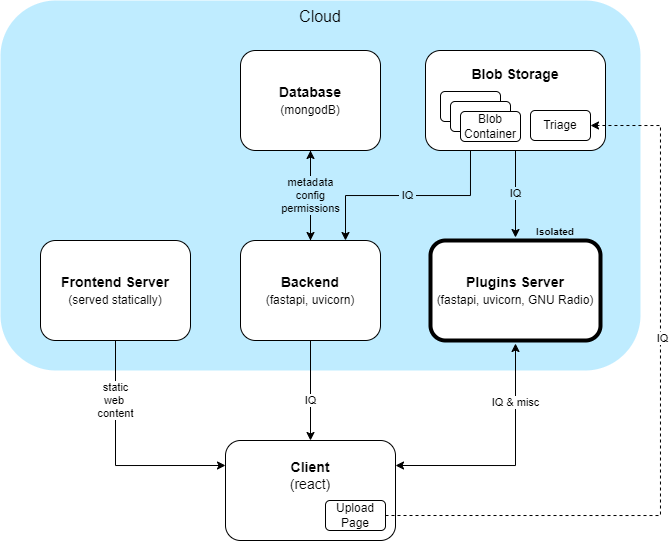

The diagram above was exported from draw.io. Its source (the exported page's mxGraphModel, read from the mxfile embedded in the PNG):
<mxGraphModel dx="1419" dy="814" grid="1" gridSize="10" guides="1" tooltips="1" connect="1" arrows="1" fold="1" page="1" pageScale="1" pageWidth="850" pageHeight="1100" math="0" shadow="0">
  <root>
    <mxCell id="0" />
    <mxCell id="1" parent="0" />
    <mxCell id="38xNxVBO-Xu0l4JddslN-8" value="Cloud" style="rounded=1;whiteSpace=wrap;html=1;verticalAlign=top;fillColor=#BFECFF;strokeColor=none;fontSize=16;" vertex="1" parent="1">
      <mxGeometry x="70" y="80" width="640" height="370" as="geometry" />
    </mxCell>
    <mxCell id="38xNxVBO-Xu0l4JddslN-10" value="static&lt;br&gt;web&amp;nbsp;&lt;br&gt;content" style="edgeStyle=orthogonalEdgeStyle;rounded=0;orthogonalLoop=1;jettySize=auto;html=1;entryX=0;entryY=0.25;entryDx=0;entryDy=0;exitX=0.5;exitY=1;exitDx=0;exitDy=0;labelBackgroundColor=default;" edge="1" parent="1" source="38xNxVBO-Xu0l4JddslN-1" target="38xNxVBO-Xu0l4JddslN-5">
      <mxGeometry x="-0.4894" relative="1" as="geometry">
        <mxPoint as="offset" />
      </mxGeometry>
    </mxCell>
    <mxCell id="38xNxVBO-Xu0l4JddslN-1" value="&lt;b&gt;Frontend Server&lt;br style=&quot;font-size: 14px;&quot;&gt;&lt;/b&gt;&lt;font style=&quot;font-size: 12px;&quot;&gt;(served statically)&lt;/font&gt;" style="rounded=1;whiteSpace=wrap;html=1;fontSize=14;" vertex="1" parent="1">
      <mxGeometry x="110" y="320" width="150" height="100" as="geometry" />
    </mxCell>
    <mxCell id="38xNxVBO-Xu0l4JddslN-11" value="IQ" style="edgeStyle=orthogonalEdgeStyle;rounded=0;orthogonalLoop=1;jettySize=auto;html=1;labelBackgroundColor=default;" edge="1" parent="1" source="38xNxVBO-Xu0l4JddslN-2" target="38xNxVBO-Xu0l4JddslN-5">
      <mxGeometry x="0.2" relative="1" as="geometry">
        <mxPoint as="offset" />
      </mxGeometry>
    </mxCell>
    <mxCell id="38xNxVBO-Xu0l4JddslN-17" value="" style="edgeStyle=orthogonalEdgeStyle;rounded=0;orthogonalLoop=1;jettySize=auto;html=1;" edge="1" parent="1" source="38xNxVBO-Xu0l4JddslN-2" target="38xNxVBO-Xu0l4JddslN-3">
      <mxGeometry relative="1" as="geometry" />
    </mxCell>
    <mxCell id="38xNxVBO-Xu0l4JddslN-2" value="&lt;b&gt;Backend&lt;/b&gt;&lt;br style=&quot;font-size: 14px;&quot;&gt;&lt;font style=&quot;font-size: 12px;&quot;&gt;(fastapi, uvicorn)&lt;/font&gt;" style="rounded=1;whiteSpace=wrap;html=1;fontSize=14;" vertex="1" parent="1">
      <mxGeometry x="310" y="320" width="140" height="100" as="geometry" />
    </mxCell>
    <mxCell id="38xNxVBO-Xu0l4JddslN-14" value="metadata&lt;br&gt;config&lt;br&gt;permissions" style="edgeStyle=orthogonalEdgeStyle;rounded=0;orthogonalLoop=1;jettySize=auto;html=1;labelBackgroundColor=#bfecff;" edge="1" parent="1" source="38xNxVBO-Xu0l4JddslN-3" target="38xNxVBO-Xu0l4JddslN-2">
      <mxGeometry relative="1" as="geometry" />
    </mxCell>
    <mxCell id="38xNxVBO-Xu0l4JddslN-3" value="&lt;b&gt;Database&lt;br style=&quot;font-size: 14px;&quot;&gt;&lt;/b&gt;&lt;font style=&quot;font-size: 12px;&quot;&gt;(mongodB)&lt;/font&gt;" style="rounded=1;whiteSpace=wrap;html=1;fontSize=14;" vertex="1" parent="1">
      <mxGeometry x="310" y="130" width="140" height="100" as="geometry" />
    </mxCell>
    <mxCell id="38xNxVBO-Xu0l4JddslN-4" value="&lt;b&gt;Plugins Server&lt;br style=&quot;font-size: 14px;&quot;&gt;&lt;/b&gt;&lt;font style=&quot;font-size: 12px;&quot;&gt;(fastapi, uvicorn, GNU Radio)&lt;/font&gt;" style="rounded=1;whiteSpace=wrap;html=1;fontSize=14;strokeWidth=4;perimeterSpacing=3;" vertex="1" parent="1">
      <mxGeometry x="500" y="320" width="170" height="100" as="geometry" />
    </mxCell>
    <mxCell id="38xNxVBO-Xu0l4JddslN-12" value="IQ &amp;amp; misc" style="edgeStyle=orthogonalEdgeStyle;rounded=0;orthogonalLoop=1;jettySize=auto;html=1;startArrow=classic;startFill=1;exitX=1;exitY=0.25;exitDx=0;exitDy=0;labelBackgroundColor=default;" edge="1" parent="1" source="38xNxVBO-Xu0l4JddslN-5" target="38xNxVBO-Xu0l4JddslN-4">
      <mxGeometry x="0.5103" relative="1" as="geometry">
        <Array as="points">
          <mxPoint x="585" y="545" />
        </Array>
        <mxPoint as="offset" />
      </mxGeometry>
    </mxCell>
    <mxCell id="38xNxVBO-Xu0l4JddslN-5" value="&lt;b&gt;Client&lt;br style=&quot;font-size: 14px;&quot;&gt;&lt;/b&gt;(react)" style="rounded=1;whiteSpace=wrap;html=1;spacingTop=12;verticalAlign=top;fontSize=14;" vertex="1" parent="1">
      <mxGeometry x="295" y="520" width="170" height="100" as="geometry" />
    </mxCell>
    <mxCell id="38xNxVBO-Xu0l4JddslN-15" value="&amp;nbsp;IQ&amp;nbsp;" style="edgeStyle=orthogonalEdgeStyle;rounded=0;orthogonalLoop=1;jettySize=auto;html=1;labelBackgroundColor=#bfecff;" edge="1" parent="1" source="38xNxVBO-Xu0l4JddslN-6" target="38xNxVBO-Xu0l4JddslN-4">
      <mxGeometry relative="1" as="geometry" />
    </mxCell>
    <mxCell id="38xNxVBO-Xu0l4JddslN-16" value="&amp;nbsp;IQ&amp;nbsp;" style="edgeStyle=orthogonalEdgeStyle;rounded=0;orthogonalLoop=1;jettySize=auto;html=1;exitX=0.25;exitY=1;exitDx=0;exitDy=0;entryX=0.75;entryY=0;entryDx=0;entryDy=0;labelBackgroundColor=#bfecff;spacingLeft=0;" edge="1" parent="1" source="38xNxVBO-Xu0l4JddslN-6" target="38xNxVBO-Xu0l4JddslN-2">
      <mxGeometry relative="1" as="geometry" />
    </mxCell>
    <mxCell id="38xNxVBO-Xu0l4JddslN-6" value="&lt;b&gt;Blob Storage&lt;/b&gt;" style="rounded=1;whiteSpace=wrap;html=1;verticalAlign=top;spacingTop=9;fontSize=14;" vertex="1" parent="1">
      <mxGeometry x="495" y="130" width="180" height="100" as="geometry" />
    </mxCell>
    <mxCell id="38xNxVBO-Xu0l4JddslN-19" value="Triage" style="rounded=1;whiteSpace=wrap;html=1;" vertex="1" parent="1">
      <mxGeometry x="600" y="190" width="60" height="30" as="geometry" />
    </mxCell>
    <mxCell id="38xNxVBO-Xu0l4JddslN-24" value="" style="group" vertex="1" connectable="0" parent="1">
      <mxGeometry x="510" y="171" width="80" height="50" as="geometry" />
    </mxCell>
    <mxCell id="38xNxVBO-Xu0l4JddslN-21" value="Triage" style="rounded=1;whiteSpace=wrap;html=1;" vertex="1" parent="38xNxVBO-Xu0l4JddslN-24">
      <mxGeometry width="60" height="30" as="geometry" />
    </mxCell>
    <mxCell id="38xNxVBO-Xu0l4JddslN-22" value="Triage" style="rounded=1;whiteSpace=wrap;html=1;" vertex="1" parent="38xNxVBO-Xu0l4JddslN-24">
      <mxGeometry x="10" y="10" width="60" height="30" as="geometry" />
    </mxCell>
    <mxCell id="38xNxVBO-Xu0l4JddslN-23" value="Blob&lt;br&gt;Container" style="rounded=1;whiteSpace=wrap;html=1;" vertex="1" parent="38xNxVBO-Xu0l4JddslN-24">
      <mxGeometry x="20" y="20" width="60" height="30" as="geometry" />
    </mxCell>
    <mxCell id="38xNxVBO-Xu0l4JddslN-25" style="edgeStyle=orthogonalEdgeStyle;rounded=0;orthogonalLoop=1;jettySize=auto;html=1;exitX=1;exitY=0.5;exitDx=0;exitDy=0;entryX=1;entryY=0.5;entryDx=0;entryDy=0;dashed=1;" edge="1" parent="1" source="38xNxVBO-Xu0l4JddslN-26" target="38xNxVBO-Xu0l4JddslN-19">
      <mxGeometry relative="1" as="geometry">
        <Array as="points">
          <mxPoint x="730" y="595" />
          <mxPoint x="730" y="205" />
        </Array>
      </mxGeometry>
    </mxCell>
    <mxCell id="38xNxVBO-Xu0l4JddslN-27" value="IQ" style="edgeLabel;html=1;align=center;verticalAlign=middle;resizable=0;points=[];" vertex="1" connectable="0" parent="38xNxVBO-Xu0l4JddslN-25">
      <mxGeometry x="0.3737" y="-2" relative="1" as="geometry">
        <mxPoint y="52" as="offset" />
      </mxGeometry>
    </mxCell>
    <mxCell id="38xNxVBO-Xu0l4JddslN-26" value="Upload&lt;br&gt;Page" style="rounded=1;whiteSpace=wrap;html=1;" vertex="1" parent="1">
      <mxGeometry x="395" y="580" width="60" height="30" as="geometry" />
    </mxCell>
    <mxCell id="38xNxVBO-Xu0l4JddslN-31" value="Isolated" style="text;html=1;strokeColor=none;fillColor=none;align=center;verticalAlign=middle;whiteSpace=wrap;rounded=0;fontStyle=1;fontSize=10;" vertex="1" parent="1">
      <mxGeometry x="595" y="296" width="60" height="30" as="geometry" />
    </mxCell>
  </root>
</mxGraphModel>